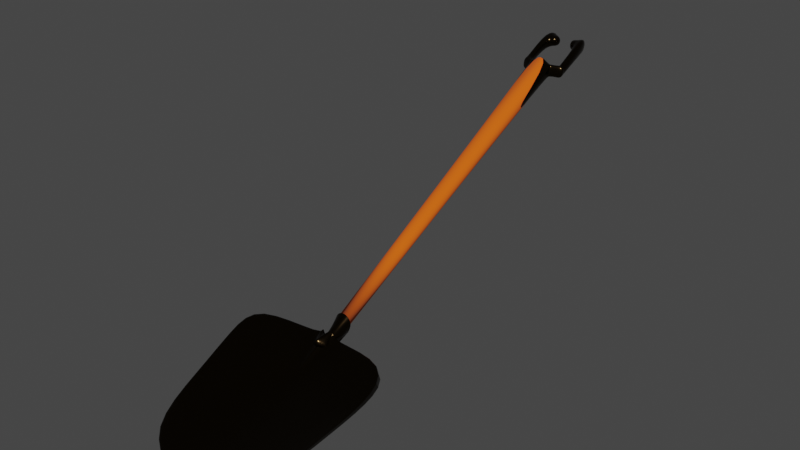 # Source: shovel.blend  (saved by Blender 3.5.10; exported with 4.5.12 LTS)
import bpy
from mathutils import Matrix  # noqa: F401  (used for matrix-valued properties, if any)

bpy.ops.wm.read_factory_settings(use_empty=True)
scene = bpy.context.scene
scene.name = 'Scene'

# ---- collections
col_collection = bpy.data.collections.new('Collection'); scene.collection.children.link(col_collection)

# ---- materials (node trees are filled in below, after node groups)
mat_iron = bpy.data.materials.new('Iron')
mat_iron.use_transparent_shadow = False
mat_handle = bpy.data.materials.new('Handle')
mat_handle.use_transparent_shadow = False

# ---- material node trees
mat_iron.use_nodes = True; mat_iron.node_tree.nodes.clear()
_N = mat_iron.node_tree.nodes; _L = mat_iron.node_tree.links
n0 = _N.new('ShaderNodeBsdfPrincipled'); n0.name = 'Principled BSDF'; n0.location = (10, 300)
n0.distribution = 'GGX'
n0.subsurface_method = 'RANDOM_WALK_SKIN'
n0.inputs[0].default_value = (0.02721, 0.01711, 0.007374, 1.0)
n0.inputs[1].default_value = 1.0
n0.inputs[2].default_value = 0.2008
n0.inputs[3].default_value = 1.45
n0.inputs[27].default_value = (0.0, 0.0, 0.0, 1.0)
n0.inputs[28].default_value = 1.0
n1 = _N.new('ShaderNodeOutputMaterial'); n1.name = 'Material Output'; n1.location = (300, 300)
n2 = _N.new('ShaderNodeTexCoord'); n2.name = 'Texture Coordinate'; n2.location = (-698, 227)
n3 = _N.new('ShaderNodeMapping'); n3.name = 'Mapping'; n3.location = (-539, 250)
n4 = _N.new('ShaderNodeTexNoise'); n4.name = 'Musgrave Texture'; n4.location = (-366, 224)
n4.width = 150
n4.normalize = False
n4.inputs[3].default_value = 1.0
n4.inputs[4].default_value = 0.25
n5 = _N.new('ShaderNodeBump'); n5.name = 'Bump'; n5.location = (-200, 218)
n5.inputs[0].default_value = 0.0
n5.inputs[1].default_value = 1.0
n5.inputs[2].default_value = 1.0
_L.new(n0.outputs[0], n1.inputs[0])
_L.new(n2.outputs[3], n3.inputs[0])
_L.new(n3.outputs[0], n4.inputs[0])
_L.new(n4.outputs[0], n5.inputs[3])
_L.new(n5.outputs[0], n0.inputs[5])
n1.is_active_output = True
mat_handle.use_nodes = True; mat_handle.node_tree.nodes.clear()
_N = mat_handle.node_tree.nodes; _L = mat_handle.node_tree.links
n0 = _N.new('ShaderNodeBsdfPrincipled'); n0.name = 'Principled BSDF'; n0.location = (10, 300)
n0.distribution = 'GGX'
n0.subsurface_method = 'RANDOM_WALK_SKIN'
n0.inputs[0].default_value = (0.8, 0.1135, 0.0, 1.0)
n0.inputs[2].default_value = 1.0
n0.inputs[3].default_value = 1.45
n0.inputs[27].default_value = (0.0, 0.0, 0.0, 1.0)
n0.inputs[28].default_value = 1.0
n1 = _N.new('ShaderNodeOutputMaterial'); n1.name = 'Material Output'; n1.location = (300, 300)
_L.new(n0.outputs[0], n1.inputs[0])
n1.is_active_output = True

# ---- world
world_world = bpy.data.worlds.new('World'); scene.world = world_world
world_world.use_nodes = True; world_world.node_tree.nodes.clear()
_N = world_world.node_tree.nodes; _L = world_world.node_tree.links
n0 = _N.new('ShaderNodeOutputWorld'); n0.name = 'World Output'; n0.location = (300, 300)
n1 = _N.new('ShaderNodeBackground'); n1.name = 'Background'; n1.location = (10, 300)
n1.inputs[0].default_value = (0.05088, 0.05088, 0.05088, 1.0)
_L.new(n1.outputs[0], n0.inputs[0])
n0.is_active_output = True
world_world.color = (0.05088, 0.05088, 0.05088)
world_world.use_sun_shadow = False
world_world.sun_shadow_jitter_overblur = 0.0

# ---- meshes
me_plane = bpy.data.meshes.new('Plane')
me_plane.from_pydata([(-0.8846, 1.307, 0.6203), (0.9514, 1.326, 0.6414), (-0.861, 0.4185, 0.3002), (0.8901, 0.3793, 0.336), (-0.7494, -0.3434, 0.1151), (0.7509, -0.3654, 0.08772), (-0.03404, -0.684, 0.08757), (0.04028, -0.6854, 0.08738), (0.003122, -0.6837, 0.08224), (0.9601, 0.9506, 0.4569), (-0.91, 0.9711, 0.4815), (-0.01156, 1.405, 0.5194), (0.088, 1.403, 0.5191), (-0.02233, 1.614, 0.598), (0.149, 1.621, 0.7097), (-0.03352, 1.618, 0.8023), (0.0844, 1.621, 0.8087), (0.09559, 1.617, 0.6044), (-0.08689, 1.615, 0.6969), (-0.03962, 1.427, 0.6476), (0.1043, 1.12, 0.4688), (0.03933, 1.169, 0.5758), (-0.04863, 1.284, 0.5199), (0.132, 1.281, 0.5138), (-0.02233, 1.614, 0.598), (0.149, 1.621, 0.7097), (-0.03352, 1.618, 0.8023), (0.0844, 1.621, 0.8087), (0.09559, 1.617, 0.6044), (-0.08689, 1.615, 0.6969), (-0.01134, 1.615, 0.6197), (0.1247, 1.62, 0.7084), (-0.02023, 1.618, 0.7819), (0.07341, 1.621, 0.787), (0.0823, 1.617, 0.6248), (-0.0626, 1.616, 0.6982), (0.02772, 5.077, 2.379), (0.1707, 5.111, 2.614), (-0.1063, 5.116, 2.618), (0.03373, 5.126, 2.695), (0.1677, 5.087, 2.456), (-0.115, 5.094, 2.47), (0.0342, 5.131, 2.407), (0.1539, 5.157, 2.61), (-0.08295, 5.163, 2.61), (0.0359, 5.17, 2.678), (0.1531, 5.138, 2.474), (-0.08381, 5.144, 2.475), (-0.1063, 5.116, 2.618), (-0.115, 5.094, 2.47), (0.1677, 5.087, 2.456), (0.1707, 5.111, 2.614), (-0.08295, 5.163, 2.61), (-0.08381, 5.144, 2.475), (0.1531, 5.138, 2.474), (0.1539, 5.157, 2.61), (-0.254, 5.198, 2.611), (-0.2628, 5.176, 2.463), (0.3279, 5.141, 2.446), (0.3309, 5.165, 2.604), (-0.2307, 5.199, 2.599), (-0.2317, 5.176, 2.441), (0.3132, 5.191, 2.464), (0.3141, 5.211, 2.6), (0.2331, 5.165, 2.469), (0.2478, 5.114, 2.451), (0.234, 5.184, 2.605), (0.2508, 5.138, 2.609), (-0.1802, 5.157, 2.615), (-0.1889, 5.135, 2.467), (-0.1568, 5.204, 2.607), (-0.1568, 5.169, 2.472), (0.3122, 5.158, 2.438), (0.3132, 5.18, 2.595), (0.2331, 5.165, 2.469), (0.234, 5.184, 2.605), (-0.243, 5.642, 2.867), (-0.2445, 5.609, 2.636), (-0.1548, 5.582, 2.799), (-0.1557, 5.563, 2.664), (0.3257, 5.588, 2.633), (0.3271, 5.621, 2.864), (0.2342, 5.558, 2.662), (0.2351, 5.578, 2.797), (-0.1449, 5.77, 2.802), (-0.1461, 5.741, 2.603), (-0.08677, 5.703, 2.782), (-0.08763, 5.684, 2.646), (0.2583, 5.735, 2.599), (0.2596, 5.764, 2.797), (0.1892, 5.69, 2.643), (0.19, 5.709, 2.779), (0.1454, 5.548, 2.802), (0.1445, 5.528, 2.667), (0.1003, 5.679, 2.784), (0.09947, 5.66, 2.648), (-0.0746, 5.518, 2.67), (-0.07375, 5.538, 2.805), (-0.006557, 5.639, 2.652), (-0.005705, 5.659, 2.788), (-0.8734, 1.261, 0.739), (0.9626, 1.281, 0.7601), (-0.8499, 0.3608, 0.3594), (0.9011, 0.3215, 0.3952), (-0.7384, -0.4011, 0.109), (0.7619, -0.4231, 0.1469), (-0.0321, -0.696, 0.1071), (0.04222, -0.6974, 0.1069), (0.005063, -0.6957, 0.1017), (0.9711, 0.8922, 0.5195), (-0.899, 0.9031, 0.5918), (-0.0003714, 1.36, 0.6381), (0.09919, 1.358, 0.6379), (0.1219, 1.345, 0.6433), (0.05117, 1.376, 0.7222), (-0.01514, 1.386, 0.7614), (0.1204, 1.384, 0.7611), (0.04948, 1.128, 0.6836), (-0.03848, 1.244, 0.6277), (0.1422, 1.24, 0.6272), (0.1219, 1.345, 0.6433), (-0.8848, 1.247, 0.7321), (0.9626, 1.281, 0.7601), (-0.8499, 0.3608, 0.3594), (0.9011, 0.3215, 0.3539), (-0.7384, -0.4011, 0.1743), (0.7619, -0.4231, 0.1469), (-0.0321, -0.696, 0.1071), (0.04222, -0.6974, 0.1069), (0.02579, 0.3837, 0.1641), (0.01152, -0.4144, 0.0854), (0.005063, -0.6957, 0.1017), (0.9711, 0.8922, 0.5195), (-0.899, 0.9031, 0.5918), (-0.0003714, 1.36, 0.6381), (0.09919, 1.358, 0.6379), (0.06715, 1.091, 0.5213), (0.01636, 1.092, 0.5214), (0.0322, 0.67, 0.2466), (0.03294, 0.749, 0.3709), (0.04222, 1.072, 0.5732), (0.05117, 1.376, 0.7222), (-0.01514, 1.386, 0.7614), (0.1204, 1.384, 0.7611), (0.04948, 1.128, 0.6836), (-0.03848, 1.244, 0.6277)], [], [(16, 14, 25, 27), (17, 13, 24, 28), (22, 21, 16, 15, 18), (18, 15, 26, 29), (22, 19, 115, 118), (11, 0, 100, 111), (13, 18, 29, 24), (6, 8, 108, 106), (23, 22, 18, 13, 17), (21, 23, 17, 14, 16), (15, 16, 27, 26), (14, 17, 28, 25), (26, 27, 33, 32), (27, 25, 31, 33), (29, 26, 32, 35), (25, 28, 34, 31), (28, 24, 30, 34), (24, 29, 35, 30), (33, 31, 37, 39), (31, 34, 40, 37), (35, 32, 38, 41), (34, 30, 36, 40), (30, 35, 41, 36), (32, 33, 39, 38), (36, 41, 47, 42), (38, 39, 45, 44), (39, 37, 43, 45), (46, 43, 55, 54), (47, 41, 49, 53), (40, 36, 42, 46), (44, 45, 43, 46, 42, 47), (65, 64, 62, 58), (69, 68, 56, 57), (40, 46, 54, 50), (44, 47, 53, 52), (38, 44, 52, 48), (37, 40, 50, 51), (43, 37, 51, 55), (41, 38, 48, 49), (59, 58, 62, 63), (57, 56, 60, 61), (68, 70, 60, 56), (62, 64, 74, 72), (67, 65, 58, 59), (66, 67, 59, 63), (71, 69, 57, 61), (70, 71, 79, 78), (55, 51, 67, 66), (51, 50, 65, 67), (54, 55, 66, 64), (50, 54, 64, 65), (52, 53, 71, 70), (53, 49, 69, 71), (48, 52, 70, 68), (49, 48, 68, 69), (73, 72, 80, 81), (66, 63, 73, 75), (64, 66, 75, 74), (63, 62, 72, 73), (83, 81, 89, 91), (76, 78, 86, 84), (74, 75, 83, 82), (61, 60, 76, 77), (72, 74, 82, 80), (71, 61, 77, 79), (75, 73, 81, 83), (60, 70, 78, 76), (86, 87, 85, 84), (90, 91, 89, 88), (81, 80, 88, 89), (79, 77, 85, 87), (77, 76, 84, 85), (90, 82, 93, 95), (80, 82, 90, 88), (87, 86, 99, 98), (93, 92, 94, 95), (82, 83, 92, 93), (83, 91, 94, 92), (91, 90, 95, 94), (97, 96, 98, 99), (79, 87, 98, 96), (86, 78, 97, 99), (78, 79, 96, 97), (20, 23, 119, 116), (0, 10, 110, 100), (17, 23, 119, 113), (4, 6, 106, 104), (3, 9, 109, 103), (22, 23, 119, 118), (28, 17, 113, 120), (7, 5, 105, 107), (23, 21, 117, 119), (2, 4, 104, 102), (21, 22, 118, 117), (12, 20, 116, 112), (5, 3, 103, 105), (8, 7, 107, 108), (10, 2, 102, 110), (1, 12, 112, 101), (19, 11, 111, 115), (9, 1, 101, 109), (101, 112, 135, 122), (115, 111, 134, 142), (105, 103, 124, 126), (118, 115, 142, 145), (110, 102, 123, 133), (111, 100, 121, 134), (106, 108, 131, 127), (100, 110, 133, 121), (109, 101, 122, 132), (104, 106, 127, 125), (114, 117, 144, 141), (114, 116, 119, 117), (103, 109, 132, 124), (107, 105, 126, 128), (117, 118, 145, 144), (129, 124, 132, 136, 138), (130, 126, 124, 129), (131, 128, 126, 130), (127, 131, 130, 125), (125, 130, 129, 123), (136, 132, 122, 135), (123, 129, 138, 137, 133), (136, 139, 137, 138), (139, 140, 134, 137), (133, 137, 134, 121), (136, 135, 140, 139), (142, 141, 144, 145), (140, 135, 143, 141), (134, 140, 141, 142), (108, 107, 128, 131), (116, 114, 141, 143), (102, 104, 125, 123), (112, 116, 143, 135)])
me_plane.polygons.foreach_set('use_smooth', [1, 1, 1, 1, 0, 0, 1, 0, 1, 1, 1, 1, 1, 1, 1, 1, 1, 1, 1, 1, 1, 1, 1, 1, 1, 1, 1, 1, 1, 1, 1, 1, 1, 1, 1, 1, 1, 1, 1, 1, 1, 1, 1, 1, 1, 1, 1, 1, 1, 1, 1, 1, 1, 1, 1, 1, 1, 1, 1, 1, 1, 1, 1, 1, 1, 1, 1, 1, 1, 1, 1, 1, 1, 1, 1, 1, 1, 1, 1, 1, 1, 1, 1, 0, 0, 1, 0, 0, 1, 1, 0, 1, 0, 1, 0, 0, 0, 0, 0, 0, 0, 0, 0, 0, 0, 0, 0, 0, 0, 0, 0, 1, 1, 0, 0, 1, 1, 1, 1, 1, 1, 1, 1, 1, 1, 1, 1, 1, 1, 1, 0, 1, 0, 0])
me_plane.polygons.foreach_set('material_index', [0, 0, 0, 0, 0, 0, 0, 0, 0, 0, 0, 0, 0, 0, 0, 0, 0, 0, 1, 1, 1, 1, 1, 1, 0, 0, 0, 0, 0, 0, 0, 0, 0, 0, 0, 0, 0, 0, 0, 0, 0, 0, 0, 0, 0, 0, 0, 0, 0, 0, 0, 0, 0, 0, 0, 0, 0, 0, 0, 0, 0, 0, 0, 0, 0, 0, 0, 0, 0, 0, 0, 0, 0, 0, 0, 0, 0, 0, 0, 0, 0, 0, 0, 0, 0, 0, 0, 0, 0, 0, 0, 0, 0, 0, 0, 0, 0, 0, 0, 0, 0, 0, 0, 0, 0, 0, 0, 0, 0, 0, 0, 0, 0, 0, 0, 0, 0, 0, 0, 0, 0, 0, 0, 0, 0, 0, 0, 0, 0, 0, 0, 0, 0, 0])
_k = {(26, 27): 1.0, (15, 18): 1.0, (25, 28): 1.0, (24, 29): 1.0, (25, 27): 1.0, (24, 28): 1.0, (32, 35): 1.0, (32, 33): 1.0, (31, 34): 1.0, (30, 35): 1.0, (31, 33): 1.0, (30, 34): 1.0, (38, 39): 1.0, (36, 41): 1.0, (37, 39): 1.0, (36, 40): 1.0, (48, 49): 1.0, (50, 51): 1.0}
me_plane.attributes.new('crease_edge', 'FLOAT', 'EDGE').data.foreach_set('value', [_k.get((min(e.vertices), max(e.vertices)), 0.0) for e in me_plane.edges])
_uv = me_plane.uv_layers.new(name='UVMap')
_uv.uv.foreach_set('vector', [0.5, 1.0, 0.5319, 1.0, 0.5319, 1.0, 0.5, 1.0, 0.0, 0.0, 0.0, 0.0, 0.0, 0.0, 0.0, 0.0, 0.4361, 1.0, 0.5, 1.0, 0.5, 1.0, 0.4681, 1.0, 0.4361, 1.0, 0.4361, 1.0, 0.4681, 1.0, 0.4681, 1.0, 0.4361, 1.0, 0.0, 0.0, 0.0, 0.0, 0.0, 0.0, 0.0, 0.0, 0.0, 0.0, 0.0, 0.0, 0.0, 0.0, 0.0, 0.0, 0.0, 0.0, 0.0, 0.0, 0.0, 0.0, 0.0, 0.0, 0.0, 0.0, 0.0, 0.0, 0.0, 0.0, 0.0, 0.0, 0.0, 0.0, 0.0, 0.0, 0.0, 0.0, 0.0, 0.0, 0.0, 0.0, 0.5, 1.0, 0.5639, 1.0, 0.5639, 1.0, 0.5319, 1.0, 0.5, 1.0, 0.4681, 1.0, 0.5, 1.0, 0.5, 1.0, 0.4681, 1.0, 0.5319, 1.0, 0.5639, 1.0, 0.5639, 1.0, 0.5319, 1.0, 0.4681, 1.0, 0.5, 1.0, 0.5, 1.0, 0.4681, 1.0, 0.5, 1.0, 0.5319, 1.0, 0.5319, 1.0, 0.5, 1.0, 0.4361, 1.0, 0.4681, 1.0, 0.4681, 1.0, 0.4361, 1.0, 0.5319, 1.0, 0.5639, 1.0, 0.5639, 1.0, 0.5319, 1.0, 0.0, 0.0, 0.0, 0.0, 0.0, 0.0, 0.0, 0.0, 0.0, 0.0, 0.0, 0.0, 0.0, 0.0, 0.0, 0.0, 0.5, 1.0, 0.5319, 1.0, 0.5319, 1.0, 0.5, 1.0, 0.5319, 1.0, 0.5639, 1.0, 0.5639, 1.0, 0.5319, 1.0, 0.4361, 1.0, 0.4681, 1.0, 0.4681, 1.0, 0.4361, 1.0, 0.0, 0.0, 0.0, 0.0, 0.0, 0.0, 0.0, 0.0, 0.0, 0.0, 0.0, 0.0, 0.0, 0.0, 0.0, 0.0, 0.4681, 1.0, 0.5, 1.0, 0.5, 1.0, 0.4681, 1.0, 0.0, 0.0, 0.0, 0.0, 0.0, 0.0, 0.0, 0.0, 0.4681, 1.0, 0.5, 1.0, 0.5, 1.0, 0.4681, 1.0, 0.5, 1.0, 0.5319, 1.0, 0.5319, 1.0, 0.5, 1.0, 0.5639, 1.0, 0.5319, 1.0, 0.5319, 1.0, 0.5639, 1.0, 0.0, 0.0, 0.0, 0.0, 0.0, 0.0, 0.0, 0.0, 0.0, 0.0, 0.0, 0.0, 0.0, 0.0, 0.0, 0.0, 0.4681, 1.0, 0.5, 1.0, 0.5319, 1.0, 0.5639, 1.0, 0.0, 0.0, 0.0, 0.0, 0.0, 0.0, 0.0, 0.0, 0.0, 0.0, 0.0, 0.0, 0.4361, 1.0, 0.4681, 1.0, 0.4681, 1.0, 0.4361, 1.0, 0.0, 0.0, 0.0, 0.0, 0.0, 0.0, 0.0, 0.0, 0.4681, 1.0, 0.0, 0.0, 0.0, 0.0, 0.4681, 1.0, 0.4681, 1.0, 0.4681, 1.0, 0.4681, 1.0, 0.4681, 1.0, 0.5319, 1.0, 0.5639, 1.0, 0.5639, 1.0, 0.5319, 1.0, 0.5319, 1.0, 0.5319, 1.0, 0.5319, 1.0, 0.5319, 1.0, 0.4361, 1.0, 0.4681, 1.0, 0.4681, 1.0, 0.4361, 1.0, 0.5319, 1.0, 0.5639, 1.0, 0.5639, 1.0, 0.5319, 1.0, 0.4361, 1.0, 0.4681, 1.0, 0.4681, 1.0, 0.4361, 1.0, 0.4681, 1.0, 0.4681, 1.0, 0.4681, 1.0, 0.4681, 1.0, 0.0, 0.0, 0.0, 0.0, 0.0, 0.0, 0.0, 0.0, 0.5319, 1.0, 0.5639, 1.0, 0.5639, 1.0, 0.5319, 1.0, 0.5319, 1.0, 0.5319, 1.0, 0.5319, 1.0, 0.5319, 1.0, 0.0, 0.0, 0.0, 0.0, 0.0, 0.0, 0.0, 0.0, 0.4681, 1.0, 0.0, 0.0, 0.0, 0.0, 0.4681, 1.0, 0.5319, 1.0, 0.5319, 1.0, 0.5319, 1.0, 0.5319, 1.0, 0.5319, 1.0, 0.5639, 1.0, 0.5639, 1.0, 0.5319, 1.0, 0.5639, 1.0, 0.5319, 1.0, 0.5319, 1.0, 0.5639, 1.0, 0.0, 0.0, 0.0, 0.0, 0.0, 0.0, 0.0, 0.0, 0.4681, 1.0, 0.0, 0.0, 0.0, 0.0, 0.4681, 1.0, 0.0, 0.0, 0.0, 0.0, 0.0, 0.0, 0.0, 0.0, 0.4681, 1.0, 0.4681, 1.0, 0.4681, 1.0, 0.4681, 1.0, 0.4361, 1.0, 0.4681, 1.0, 0.4681, 1.0, 0.4361, 1.0, 0.5319, 1.0, 0.5639, 1.0, 0.5639, 1.0, 0.5319, 1.0, 0.5319, 1.0, 0.5319, 1.0, 0.5319, 1.0, 0.5319, 1.0, 0.5639, 1.0, 0.5319, 1.0, 0.5319, 1.0, 0.5639, 1.0, 0.5319, 1.0, 0.5639, 1.0, 0.5639, 1.0, 0.5319, 1.0, 0.5319, 1.0, 0.5319, 1.0, 0.5319, 1.0, 0.5319, 1.0, 0.4681, 1.0, 0.4681, 1.0, 0.4681, 1.0, 0.4681, 1.0, 0.5639, 1.0, 0.5319, 1.0, 0.5319, 1.0, 0.5639, 1.0, 0.4361, 1.0, 0.4681, 1.0, 0.4681, 1.0, 0.4361, 1.0, 0.0, 0.0, 0.0, 0.0, 0.0, 0.0, 0.0, 0.0, 0.0, 0.0, 0.0, 0.0, 0.0, 0.0, 0.0, 0.0, 0.5319, 1.0, 0.5319, 1.0, 0.5319, 1.0, 0.5319, 1.0, 0.4681, 1.0, 0.4681, 1.0, 0.4681, 1.0, 0.4681, 1.0, 0.4681, 1.0, 0.0, 0.0, 0.0, 0.0, 0.4681, 1.0, 0.5639, 1.0, 0.5319, 1.0, 0.5319, 1.0, 0.5639, 1.0, 0.5319, 1.0, 0.5639, 1.0, 0.5639, 1.0, 0.5319, 1.0, 0.0, 0.0, 0.0, 0.0, 0.0, 0.0, 0.0, 0.0, 0.4361, 1.0, 0.4681, 1.0, 0.4681, 1.0, 0.4361, 1.0, 0.0, 0.0, 0.0, 0.0, 0.0, 0.0, 0.0, 0.0, 0.0, 0.0, 0.0, 0.0, 0.0, 0.0, 0.0, 0.0, 0.0, 0.0, 0.4681, 1.0, 0.4681, 1.0, 0.0, 0.0, 0.5639, 1.0, 0.5319, 1.0, 0.5319, 1.0, 0.5639, 1.0, 0.5639, 1.0, 0.5319, 1.0, 0.5319, 1.0, 0.5639, 1.0, 0.5319, 1.0, 0.5319, 1.0, 0.5319, 1.0, 0.5319, 1.0, 0.5319, 1.0, 0.5639, 1.0, 0.5639, 1.0, 0.5319, 1.0, 0.4681, 1.0, 0.0, 0.0, 0.0, 0.0, 0.4681, 1.0, 0.0, 0.0, 0.0, 0.0, 0.0, 0.0, 0.0, 0.0, 0.4681, 1.0, 0.4681, 1.0, 0.4681, 1.0, 0.4681, 1.0, 0.4681, 1.0, 0.0, 0.0, 0.0, 0.0, 0.4681, 1.0, 0.0, 0.0, 0.0, 0.0, 0.0, 0.0, 0.0, 0.0, 0.0, 0.0, 0.0, 0.0, 0.0, 0.0, 0.0, 0.0, 0.0, 0.0, 0.0, 0.0, 0.0, 0.0, 0.0, 0.0, 0.0, 0.0, 0.0, 0.0, 0.0, 0.0, 0.0, 0.0, 0.0, 0.0, 0.0, 0.0, 0.0, 0.0, 0.0, 0.0, 0.0, 0.0, 0.0, 0.0, 0.0, 0.0, 0.0, 0.0, 0.0, 0.0, 0.0, 0.0, 0.0, 0.0, 0.0, 0.0, 0.0, 0.0, 0.0, 0.0, 0.0, 0.0, 0.0, 0.0, 0.5639, 1.0, 0.5, 1.0, 0.5, 1.0, 0.5639, 1.0, 0.0, 0.0, 0.0, 0.0, 0.0, 0.0, 0.0, 0.0, 0.5, 1.0, 0.4361, 1.0, 0.4361, 1.0, 0.5, 1.0, 0.0, 0.0, 0.0, 0.0, 0.0, 0.0, 0.0, 0.0, 0.0, 0.0, 0.0, 0.0, 0.0, 0.0, 0.0, 0.0, 0.0, 0.0, 0.0, 0.0, 0.0, 0.0, 0.0, 0.0, 0.0, 0.0, 0.0, 0.0, 0.0, 0.0, 0.0, 0.0, 0.0, 0.0, 0.0, 0.0, 0.0, 0.0, 0.0, 0.0, 0.0, 0.0, 0.0, 0.0, 0.0, 0.0, 0.0, 0.0, 0.0, 0.0, 0.0, 0.0, 0.0, 0.0, 0.0, 0.0, 0.0, 0.0, 0.0, 0.0, 0.0, 0.0, 0.0, 0.0, 0.0, 0.0, 0.0, 0.0, 0.0, 0.0, 0.0, 0.0, 0.0, 0.0, 0.0, 0.0, 0.0, 0.0, 0.0, 0.0, 0.0, 0.0, 0.0, 0.0, 0.0, 0.0, 0.0, 0.0, 0.0, 0.0, 0.0, 0.0, 0.0, 0.0, 0.0, 0.0, 0.0, 0.0, 0.0, 0.0, 0.0, 0.0, 0.0, 0.0, 0.0, 0.0, 0.0, 0.0, 0.0, 0.0, 0.0, 0.0, 0.0, 0.0, 0.0, 0.0, 0.0, 0.0, 0.0, 0.0, 0.0, 0.0, 0.0, 0.0, 0.0, 0.0, 0.0, 0.0, 0.0, 0.0, 0.0, 0.0, 0.0, 0.0, 0.0, 0.0, 0.5, 1.0, 0.5, 1.0, 0.5, 1.0, 0.5, 1.0, 0.5, 1.0, 0.5639, 1.0, 0.5639, 1.0, 0.5, 1.0, 0.0, 0.0, 0.0, 0.0, 0.0, 0.0, 0.0, 0.0, 0.0, 0.0, 0.0, 0.0, 0.0, 0.0, 0.0, 0.0, 0.5, 1.0, 0.4361, 1.0, 0.4361, 1.0, 0.5, 1.0, 0.5, 0.5, 1.0, 0.5, 1.0, 0.75, 0.5639, 0.75, 0.5, 0.6981, 0.5, 0.25, 1.0, 0.25, 1.0, 0.5, 0.5, 0.5, 0.5, 0.125, 1.0, 0.125, 1.0, 0.25, 0.5, 0.25, 0.0, 0.125, 0.5, 0.125, 0.5, 0.25, 0.0, 0.25, 0.0, 0.25, 0.5, 0.25, 0.5, 0.5, 0.0, 0.5, 0.5639, 0.75, 1.0, 0.75, 1.0, 1.0, 0.5639, 1.0, 0.0, 0.5, 0.5, 0.5, 0.5, 0.6981, 0.4361, 0.75, 0.0, 0.75, 0.5639, 0.75, 0.5, 0.75, 0.4361, 0.75, 0.5, 0.6981, 0.5, 0.75, 0.5, 1.0, 0.4361, 1.0, 0.4361, 0.75, 0.0, 0.75, 0.4361, 0.75, 0.4361, 1.0, 0.0, 1.0, 0.5639, 0.75, 0.5639, 1.0, 0.5, 1.0, 0.5, 0.75, 0.4361, 1.0, 0.5, 1.0, 0.5, 1.0, 0.4361, 1.0, 0.5, 1.0, 0.5639, 1.0, 0.5639, 1.0, 0.5, 1.0, 0.4361, 1.0, 0.5, 1.0, 0.5, 1.0, 0.4361, 1.0, 0.0, 0.0, 0.0, 0.0, 0.0, 0.0, 0.0, 0.0, 0.5639, 1.0, 0.5, 1.0, 0.5, 1.0, 0.5639, 1.0, 0.0, 0.0, 0.0, 0.0, 0.0, 0.0, 0.0, 0.0, 0.0, 0.0, 0.0, 0.0, 0.0, 0.0, 0.0, 0.0])
me_plane.materials.append(mat_iron)
me_plane.materials.append(mat_handle)
me_plane.update()

# ---- objects
ob_plane = bpy.data.objects.new('Plane', me_plane)

# ---- transforms, parenting, visibility, modifiers, constraints
ob_plane.location = (0.0, 0.0, 0.1322)
_m = ob_plane.modifiers.new('Solidify', 'SOLIDIFY')
_m = ob_plane.modifiers.new('Subdivision', 'SUBSURF')
_m.levels = 3

# ---- collection membership
col_collection.objects.link(ob_plane)

# ---- scene / render settings (as saved in the file)
scene.frame_start = 1; scene.frame_end = 250; scene.frame_set(1)
scene.render.engine = 'BLENDER_EEVEE_NEXT'
scene.cycles.sampling_pattern = 'TABULATED_SOBOL'
scene.view_settings.view_transform = 'Filmic'
bpy.context.view_layer.update()

# ---- added for rendering (the .blend has no active camera and no usable light): camera, sun
cam_auto = bpy.data.cameras.new('AutoCamera')
cam_auto.lens = 50.0
cam_auto.sensor_width = 36.0
cam_auto.clip_end = 1000.0
ob_auto_camera = bpy.data.objects.new('AutoCamera', cam_auto)
scene.collection.objects.link(ob_auto_camera)
ob_auto_camera.location = (6.77949, -5.56019, 7.00094)
ob_auto_camera.rotation_euler = (1.09748, -7.21219e-08, 0.694738)
scene.camera = ob_auto_camera
light_auto_sun = bpy.data.lights.new('AutoSun', 'SUN')
light_auto_sun.energy = 3.0
light_auto_sun.angle = 0.0523599
ob_auto_sun = bpy.data.objects.new('AutoSun', light_auto_sun)
scene.collection.objects.link(ob_auto_sun)
ob_auto_sun.rotation_euler = (0.872665, 0.174533, 0.523599)
bpy.context.view_layer.update()
